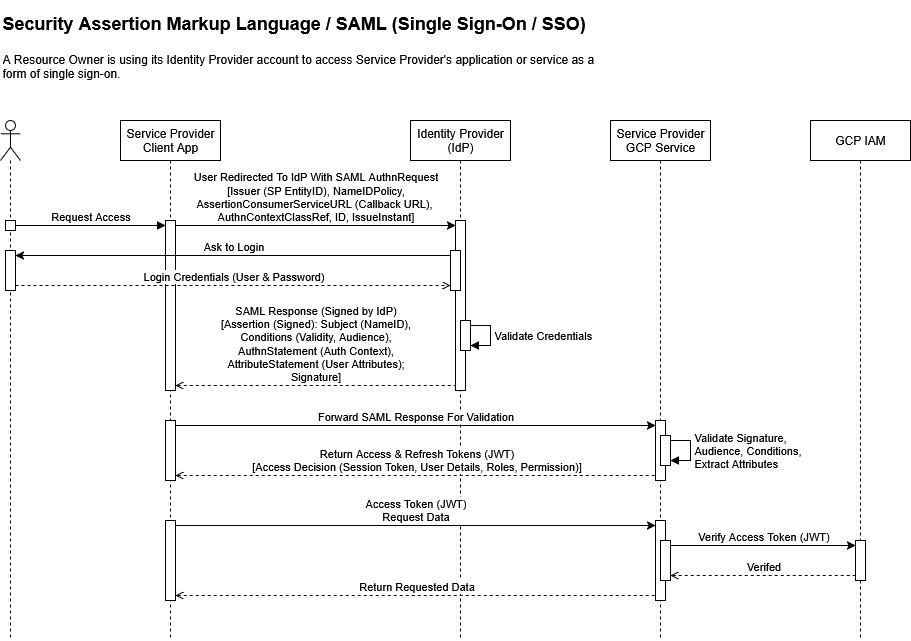

The diagram above was exported from draw.io. Its source (the exported page's mxGraphModel, read from the mxfile embedded in the PNG):
<mxGraphModel dx="3626" dy="725" grid="1" gridSize="10" guides="1" tooltips="1" connect="1" arrows="1" fold="1" page="1" pageScale="1" pageWidth="1100" pageHeight="850" background="#ffffff" math="0" shadow="0">
  <root>
    <mxCell id="0" />
    <mxCell id="1" parent="0" />
    <mxCell id="yT4D8Bp4vNeKoLi51JnP-3" value="&lt;h1 style=&quot;margin-top: 0px;&quot;&gt;&lt;font style=&quot;font-size: 18px;&quot;&gt;Security Assertion Markup Language / SAML (Single Sign-On / SSO)&lt;/font&gt;&lt;/h1&gt;&lt;p&gt;A Resource Owner is using its Identity Provider account to access Service Provider's application or service as a form of single sign-on.&lt;/p&gt;" style="text;html=1;whiteSpace=wrap;overflow=hidden;rounded=0;" parent="1" vertex="1">
      <mxGeometry x="-2160" y="40" width="600" height="90" as="geometry" />
    </mxCell>
    <mxCell id="yT4D8Bp4vNeKoLi51JnP-4" value="&lt;div&gt;Service Provider Client App&lt;/div&gt;" style="shape=umlLifeline;perimeter=lifelinePerimeter;whiteSpace=wrap;html=1;container=1;dropTarget=0;collapsible=0;recursiveResize=0;outlineConnect=0;portConstraint=eastwest;newEdgeStyle={&quot;curved&quot;:0,&quot;rounded&quot;:0};" parent="1" vertex="1">
      <mxGeometry x="-2040" y="160" width="100" height="520" as="geometry" />
    </mxCell>
    <mxCell id="yT4D8Bp4vNeKoLi51JnP-19" value="" style="html=1;points=[[0,0,0,0,5],[0,1,0,0,-5],[1,0,0,0,5],[1,1,0,0,-5]];perimeter=orthogonalPerimeter;outlineConnect=0;targetShapes=umlLifeline;portConstraint=eastwest;newEdgeStyle={&quot;curved&quot;:0,&quot;rounded&quot;:0};" parent="yT4D8Bp4vNeKoLi51JnP-4" vertex="1">
      <mxGeometry x="45" y="100" width="10" height="170" as="geometry" />
    </mxCell>
    <mxCell id="yT4D8Bp4vNeKoLi51JnP-37" value="" style="html=1;points=[[0,0,0,0,5],[0,1,0,0,-5],[1,0,0,0,5],[1,1,0,0,-5]];perimeter=orthogonalPerimeter;outlineConnect=0;targetShapes=umlLifeline;portConstraint=eastwest;newEdgeStyle={&quot;curved&quot;:0,&quot;rounded&quot;:0};" parent="yT4D8Bp4vNeKoLi51JnP-4" vertex="1">
      <mxGeometry x="45" y="300" width="10" height="60" as="geometry" />
    </mxCell>
    <mxCell id="yT4D8Bp4vNeKoLi51JnP-41" value="" style="html=1;points=[[0,0,0,0,5],[0,1,0,0,-5],[1,0,0,0,5],[1,1,0,0,-5]];perimeter=orthogonalPerimeter;outlineConnect=0;targetShapes=umlLifeline;portConstraint=eastwest;newEdgeStyle={&quot;curved&quot;:0,&quot;rounded&quot;:0};" parent="yT4D8Bp4vNeKoLi51JnP-4" vertex="1">
      <mxGeometry x="45" y="400" width="10" height="80" as="geometry" />
    </mxCell>
    <mxCell id="yT4D8Bp4vNeKoLi51JnP-5" value="Identity Provider (IdP)" style="shape=umlLifeline;perimeter=lifelinePerimeter;whiteSpace=wrap;html=1;container=1;dropTarget=0;collapsible=0;recursiveResize=0;outlineConnect=0;portConstraint=eastwest;newEdgeStyle={&quot;curved&quot;:0,&quot;rounded&quot;:0};" parent="1" vertex="1">
      <mxGeometry x="-1750" y="160" width="100" height="520" as="geometry" />
    </mxCell>
    <mxCell id="yT4D8Bp4vNeKoLi51JnP-21" value="" style="html=1;points=[[0,0,0,0,5],[0,1,0,0,-5],[1,0,0,0,5],[1,1,0,0,-5]];perimeter=orthogonalPerimeter;outlineConnect=0;targetShapes=umlLifeline;portConstraint=eastwest;newEdgeStyle={&quot;curved&quot;:0,&quot;rounded&quot;:0};" parent="yT4D8Bp4vNeKoLi51JnP-5" vertex="1">
      <mxGeometry x="45" y="100" width="10" height="170" as="geometry" />
    </mxCell>
    <mxCell id="yT4D8Bp4vNeKoLi51JnP-25" value="" style="html=1;points=[[0,0,0,0,5],[0,1,0,0,-5],[1,0,0,0,5],[1,1,0,0,-5]];perimeter=orthogonalPerimeter;outlineConnect=0;targetShapes=umlLifeline;portConstraint=eastwest;newEdgeStyle={&quot;curved&quot;:0,&quot;rounded&quot;:0};" parent="yT4D8Bp4vNeKoLi51JnP-5" vertex="1">
      <mxGeometry x="40" y="130" width="10" height="40" as="geometry" />
    </mxCell>
    <mxCell id="yT4D8Bp4vNeKoLi51JnP-30" value="" style="html=1;points=[[0,0,0,0,5],[0,1,0,0,-5],[1,0,0,0,5],[1,1,0,0,-5]];perimeter=orthogonalPerimeter;outlineConnect=0;targetShapes=umlLifeline;portConstraint=eastwest;newEdgeStyle={&quot;curved&quot;:0,&quot;rounded&quot;:0};" parent="yT4D8Bp4vNeKoLi51JnP-5" vertex="1">
      <mxGeometry x="50" y="200" width="10" height="30" as="geometry" />
    </mxCell>
    <mxCell id="yT4D8Bp4vNeKoLi51JnP-31" value="Validate Credentials" style="html=1;align=left;spacingLeft=2;endArrow=block;rounded=0;edgeStyle=orthogonalEdgeStyle;curved=0;rounded=0;" parent="yT4D8Bp4vNeKoLi51JnP-5" source="yT4D8Bp4vNeKoLi51JnP-30" target="yT4D8Bp4vNeKoLi51JnP-30" edge="1">
      <mxGeometry relative="1" as="geometry">
        <mxPoint x="80" y="340" as="sourcePoint" />
        <Array as="points" />
        <mxPoint x="115" y="360" as="targetPoint" />
      </mxGeometry>
    </mxCell>
    <mxCell id="yT4D8Bp4vNeKoLi51JnP-7" value="Service Provider GCP Service" style="shape=umlLifeline;perimeter=lifelinePerimeter;whiteSpace=wrap;html=1;container=1;dropTarget=0;collapsible=0;recursiveResize=0;outlineConnect=0;portConstraint=eastwest;newEdgeStyle={&quot;curved&quot;:0,&quot;rounded&quot;:0};" parent="1" vertex="1">
      <mxGeometry x="-1550" y="160" width="100" height="520" as="geometry" />
    </mxCell>
    <mxCell id="yT4D8Bp4vNeKoLi51JnP-42" value="" style="html=1;points=[[0,0,0,0,5],[0,1,0,0,-5],[1,0,0,0,5],[1,1,0,0,-5]];perimeter=orthogonalPerimeter;outlineConnect=0;targetShapes=umlLifeline;portConstraint=eastwest;newEdgeStyle={&quot;curved&quot;:0,&quot;rounded&quot;:0};" parent="yT4D8Bp4vNeKoLi51JnP-7" vertex="1">
      <mxGeometry x="45" y="400" width="10" height="80" as="geometry" />
    </mxCell>
    <mxCell id="yT4D8Bp4vNeKoLi51JnP-38" value="" style="html=1;points=[[0,0,0,0,5],[0,1,0,0,-5],[1,0,0,0,5],[1,1,0,0,-5]];perimeter=orthogonalPerimeter;outlineConnect=0;targetShapes=umlLifeline;portConstraint=eastwest;newEdgeStyle={&quot;curved&quot;:0,&quot;rounded&quot;:0};" parent="yT4D8Bp4vNeKoLi51JnP-7" vertex="1">
      <mxGeometry x="45" y="300" width="10" height="60" as="geometry" />
    </mxCell>
    <mxCell id="mheXvJhTCF1LDH-xaIck-7" value="" style="html=1;points=[[0,0,0,0,5],[0,1,0,0,-5],[1,0,0,0,5],[1,1,0,0,-5]];perimeter=orthogonalPerimeter;outlineConnect=0;targetShapes=umlLifeline;portConstraint=eastwest;newEdgeStyle={&quot;curved&quot;:0,&quot;rounded&quot;:0};" vertex="1" parent="yT4D8Bp4vNeKoLi51JnP-7">
      <mxGeometry x="50" y="315" width="10" height="30" as="geometry" />
    </mxCell>
    <mxCell id="mheXvJhTCF1LDH-xaIck-8" value="&lt;div&gt;Validate Signature,&lt;/div&gt;&lt;div&gt;Audience, Conditions,&lt;/div&gt;&lt;div&gt;Extract Attributes&lt;/div&gt;" style="html=1;align=left;spacingLeft=2;endArrow=block;rounded=0;edgeStyle=orthogonalEdgeStyle;curved=0;rounded=0;" edge="1" parent="yT4D8Bp4vNeKoLi51JnP-7" source="mheXvJhTCF1LDH-xaIck-7" target="mheXvJhTCF1LDH-xaIck-7">
      <mxGeometry relative="1" as="geometry">
        <mxPoint x="260" y="410" as="sourcePoint" />
        <Array as="points" />
        <mxPoint x="295" y="430" as="targetPoint" />
      </mxGeometry>
    </mxCell>
    <mxCell id="yT4D8Bp4vNeKoLi51JnP-47" value="" style="html=1;points=[[0,0,0,0,5],[0,1,0,0,-5],[1,0,0,0,5],[1,1,0,0,-5]];perimeter=orthogonalPerimeter;outlineConnect=0;targetShapes=umlLifeline;portConstraint=eastwest;newEdgeStyle={&quot;curved&quot;:0,&quot;rounded&quot;:0};" parent="yT4D8Bp4vNeKoLi51JnP-7" vertex="1">
      <mxGeometry x="50" y="420" width="10" height="40" as="geometry" />
    </mxCell>
    <mxCell id="yT4D8Bp4vNeKoLi51JnP-15" value="" style="shape=umlLifeline;perimeter=lifelinePerimeter;whiteSpace=wrap;html=1;container=1;dropTarget=0;collapsible=0;recursiveResize=0;outlineConnect=0;portConstraint=eastwest;newEdgeStyle={&quot;curved&quot;:0,&quot;rounded&quot;:0};participant=umlActor;" parent="1" vertex="1">
      <mxGeometry x="-2160" y="160" width="20" height="520" as="geometry" />
    </mxCell>
    <mxCell id="yT4D8Bp4vNeKoLi51JnP-17" value="" style="html=1;points=[[0,0,0,0,5],[0,1,0,0,-5],[1,0,0,0,5],[1,1,0,0,-5]];perimeter=orthogonalPerimeter;outlineConnect=0;targetShapes=umlLifeline;portConstraint=eastwest;newEdgeStyle={&quot;curved&quot;:0,&quot;rounded&quot;:0};" parent="yT4D8Bp4vNeKoLi51JnP-15" vertex="1">
      <mxGeometry x="5" y="100" width="10" height="10" as="geometry" />
    </mxCell>
    <mxCell id="yT4D8Bp4vNeKoLi51JnP-24" value="" style="html=1;points=[[0,0,0,0,5],[0,1,0,0,-5],[1,0,0,0,5],[1,1,0,0,-5]];perimeter=orthogonalPerimeter;outlineConnect=0;targetShapes=umlLifeline;portConstraint=eastwest;newEdgeStyle={&quot;curved&quot;:0,&quot;rounded&quot;:0};" parent="yT4D8Bp4vNeKoLi51JnP-15" vertex="1">
      <mxGeometry x="5" y="130" width="10" height="40" as="geometry" />
    </mxCell>
    <mxCell id="yT4D8Bp4vNeKoLi51JnP-18" value="Request Access" style="html=1;verticalAlign=bottom;endArrow=block;curved=0;rounded=0;exitX=1;exitY=0;exitDx=0;exitDy=5;exitPerimeter=0;entryX=0;entryY=0;entryDx=0;entryDy=5;entryPerimeter=0;" parent="1" source="yT4D8Bp4vNeKoLi51JnP-17" target="yT4D8Bp4vNeKoLi51JnP-19" edge="1">
      <mxGeometry width="80" relative="1" as="geometry">
        <mxPoint x="-2100" y="230" as="sourcePoint" />
        <mxPoint x="-2020" y="310" as="targetPoint" />
      </mxGeometry>
    </mxCell>
    <mxCell id="yT4D8Bp4vNeKoLi51JnP-22" value="&lt;div&gt;User Redirected To IdP With SAML AuthnRequest&lt;/div&gt;&lt;div&gt;[Issuer (SP EntityID),&amp;nbsp;NameIDPolicy,&lt;/div&gt;&lt;div&gt;AssertionConsumerServiceURL (Callback URL),&amp;nbsp;&lt;br&gt;AuthnContextClassRef, ID, IssueInstant]&lt;/div&gt;" style="html=1;verticalAlign=bottom;endArrow=classic;curved=0;rounded=0;exitX=1;exitY=0;exitDx=0;exitDy=5;exitPerimeter=0;entryX=0;entryY=0;entryDx=0;entryDy=5;entryPerimeter=0;endFill=1;" parent="1" source="yT4D8Bp4vNeKoLi51JnP-19" target="yT4D8Bp4vNeKoLi51JnP-21" edge="1">
      <mxGeometry width="80" relative="1" as="geometry">
        <mxPoint x="-2010" y="250" as="sourcePoint" />
        <mxPoint x="-1820" y="250" as="targetPoint" />
        <mxPoint as="offset" />
      </mxGeometry>
    </mxCell>
    <mxCell id="yT4D8Bp4vNeKoLi51JnP-26" value="Ask to Login" style="html=1;verticalAlign=bottom;endArrow=none;curved=0;rounded=0;entryX=0;entryY=0;entryDx=0;entryDy=5;entryPerimeter=0;startArrow=classic;startFill=1;endFill=0;exitX=1;exitY=0;exitDx=0;exitDy=5;exitPerimeter=0;shadow=0;" parent="1" source="yT4D8Bp4vNeKoLi51JnP-24" target="yT4D8Bp4vNeKoLi51JnP-25" edge="1">
      <mxGeometry width="80" relative="1" as="geometry">
        <mxPoint x="-2130" y="270" as="sourcePoint" />
        <mxPoint x="-1740" y="309.5" as="targetPoint" />
      </mxGeometry>
    </mxCell>
    <mxCell id="yT4D8Bp4vNeKoLi51JnP-27" value="Login Credentials (User &amp;amp; Password)" style="html=1;verticalAlign=bottom;endArrow=open;curved=0;rounded=0;entryX=0;entryY=1;entryDx=0;entryDy=-5;entryPerimeter=0;startArrow=none;startFill=0;endFill=0;exitX=1;exitY=1;exitDx=0;exitDy=-5;exitPerimeter=0;shadow=0;dashed=1;" parent="1" source="yT4D8Bp4vNeKoLi51JnP-24" target="yT4D8Bp4vNeKoLi51JnP-25" edge="1">
      <mxGeometry width="80" relative="1" as="geometry">
        <mxPoint x="-2030" y="590" as="sourcePoint" />
        <mxPoint x="-1645" y="590" as="targetPoint" />
      </mxGeometry>
    </mxCell>
    <mxCell id="yT4D8Bp4vNeKoLi51JnP-36" value="&lt;div&gt;SAML Response (Signed by IdP)&lt;/div&gt;&lt;div&gt;[Assertion (Signed): Subject (NameID),&lt;br&gt;Conditions (Validity, Audience),&lt;/div&gt;&lt;div&gt;AuthnStatement (Auth Context),&lt;br&gt;AttributeStatement (User Attributes);&lt;br&gt;Signature]&lt;/div&gt;" style="html=1;verticalAlign=bottom;endArrow=none;curved=0;rounded=0;entryX=0;entryY=1;entryDx=0;entryDy=-5;entryPerimeter=0;startArrow=open;startFill=0;endFill=0;shadow=0;dashed=1;exitX=1;exitY=1;exitDx=0;exitDy=-5;exitPerimeter=0;" parent="1" source="yT4D8Bp4vNeKoLi51JnP-19" target="yT4D8Bp4vNeKoLi51JnP-21" edge="1">
      <mxGeometry x="0.0026" width="80" relative="1" as="geometry">
        <mxPoint x="-1930" y="410" as="sourcePoint" />
        <mxPoint x="-1545" y="410" as="targetPoint" />
        <mxPoint as="offset" />
      </mxGeometry>
    </mxCell>
    <mxCell id="yT4D8Bp4vNeKoLi51JnP-39" value="Forward SAML Response For Validation" style="html=1;verticalAlign=bottom;endArrow=classic;curved=0;rounded=0;exitX=1;exitY=0;exitDx=0;exitDy=5;exitPerimeter=0;entryX=0;entryY=0;entryDx=0;entryDy=5;entryPerimeter=0;endFill=1;" parent="1" source="yT4D8Bp4vNeKoLi51JnP-37" target="yT4D8Bp4vNeKoLi51JnP-38" edge="1">
      <mxGeometry width="80" relative="1" as="geometry">
        <mxPoint x="-1910" y="550" as="sourcePoint" />
        <mxPoint x="-1720" y="550" as="targetPoint" />
      </mxGeometry>
    </mxCell>
    <mxCell id="yT4D8Bp4vNeKoLi51JnP-40" value="&lt;div&gt;Return Access &amp;amp; Refresh Tokens (JWT)&lt;/div&gt;&lt;div&gt;[Access Decision (Session Token, User Details, Roles, Permission)]&lt;/div&gt;" style="html=1;verticalAlign=bottom;endArrow=none;curved=0;rounded=0;entryX=0;entryY=1;entryDx=0;entryDy=-5;entryPerimeter=0;startArrow=open;startFill=0;endFill=0;shadow=0;dashed=1;exitX=1;exitY=1;exitDx=0;exitDy=-5;exitPerimeter=0;" parent="1" source="yT4D8Bp4vNeKoLi51JnP-37" target="yT4D8Bp4vNeKoLi51JnP-38" edge="1">
      <mxGeometry x="0.0026" width="80" relative="1" as="geometry">
        <mxPoint x="-1890" y="610" as="sourcePoint" />
        <mxPoint x="-1700" y="610" as="targetPoint" />
        <mxPoint as="offset" />
      </mxGeometry>
    </mxCell>
    <mxCell id="yT4D8Bp4vNeKoLi51JnP-43" value="&lt;div&gt;Access Token (JWT)&lt;/div&gt;&lt;div&gt;Request Data&lt;/div&gt;" style="html=1;verticalAlign=bottom;endArrow=classic;curved=0;rounded=0;entryX=0;entryY=0;entryDx=0;entryDy=5;entryPerimeter=0;endFill=1;exitX=1;exitY=0;exitDx=0;exitDy=5;exitPerimeter=0;" parent="1" source="yT4D8Bp4vNeKoLi51JnP-41" target="yT4D8Bp4vNeKoLi51JnP-42" edge="1">
      <mxGeometry width="80" relative="1" as="geometry">
        <mxPoint x="-2010" y="580" as="sourcePoint" />
        <mxPoint x="-1820" y="580" as="targetPoint" />
      </mxGeometry>
    </mxCell>
    <mxCell id="yT4D8Bp4vNeKoLi51JnP-46" value="Return Requested Data" style="html=1;verticalAlign=bottom;endArrow=none;curved=0;rounded=0;entryX=0;entryY=1;entryDx=0;entryDy=-5;entryPerimeter=0;startArrow=open;startFill=0;endFill=0;shadow=0;dashed=1;exitX=1;exitY=1;exitDx=0;exitDy=-5;exitPerimeter=0;" parent="1" source="yT4D8Bp4vNeKoLi51JnP-41" target="yT4D8Bp4vNeKoLi51JnP-42" edge="1">
      <mxGeometry x="0.0026" width="80" relative="1" as="geometry">
        <mxPoint x="-1910" y="700" as="sourcePoint" />
        <mxPoint x="-1720" y="700" as="targetPoint" />
        <mxPoint as="offset" />
      </mxGeometry>
    </mxCell>
    <mxCell id="yT4D8Bp4vNeKoLi51JnP-49" value="Verify Access Token (JWT)" style="html=1;verticalAlign=bottom;endArrow=classic;curved=0;rounded=0;exitX=1;exitY=0;exitDx=0;exitDy=5;exitPerimeter=0;entryX=0;entryY=0;entryDx=0;entryDy=5;entryPerimeter=0;endFill=1;" parent="1" source="yT4D8Bp4vNeKoLi51JnP-47" target="yT4D8Bp4vNeKoLi51JnP-48" edge="1">
      <mxGeometry width="80" relative="1" as="geometry">
        <mxPoint x="-1910" y="595" as="sourcePoint" />
        <mxPoint x="-1615" y="650" as="targetPoint" />
      </mxGeometry>
    </mxCell>
    <mxCell id="yT4D8Bp4vNeKoLi51JnP-50" value="Verifed" style="html=1;verticalAlign=bottom;endArrow=none;curved=0;rounded=0;entryX=0;entryY=1;entryDx=0;entryDy=-5;entryPerimeter=0;startArrow=open;startFill=0;endFill=0;shadow=0;dashed=1;exitX=1;exitY=1;exitDx=0;exitDy=-5;exitPerimeter=0;" parent="1" source="yT4D8Bp4vNeKoLi51JnP-47" target="yT4D8Bp4vNeKoLi51JnP-48" edge="1">
      <mxGeometry x="0.0026" width="80" relative="1" as="geometry">
        <mxPoint x="-1780" y="640" as="sourcePoint" />
        <mxPoint x="-1595" y="710" as="targetPoint" />
        <mxPoint as="offset" />
      </mxGeometry>
    </mxCell>
    <mxCell id="mheXvJhTCF1LDH-xaIck-1" value="GCP IAM" style="shape=umlLifeline;perimeter=lifelinePerimeter;whiteSpace=wrap;html=1;container=1;dropTarget=0;collapsible=0;recursiveResize=0;outlineConnect=0;portConstraint=eastwest;newEdgeStyle={&quot;curved&quot;:0,&quot;rounded&quot;:0};" vertex="1" parent="1">
      <mxGeometry x="-1350" y="160" width="100" height="520" as="geometry" />
    </mxCell>
    <mxCell id="yT4D8Bp4vNeKoLi51JnP-48" value="" style="html=1;points=[[0,0,0,0,5],[0,1,0,0,-5],[1,0,0,0,5],[1,1,0,0,-5]];perimeter=orthogonalPerimeter;outlineConnect=0;targetShapes=umlLifeline;portConstraint=eastwest;newEdgeStyle={&quot;curved&quot;:0,&quot;rounded&quot;:0};" parent="mheXvJhTCF1LDH-xaIck-1" vertex="1">
      <mxGeometry x="45" y="420" width="10" height="40" as="geometry" />
    </mxCell>
  </root>
</mxGraphModel>